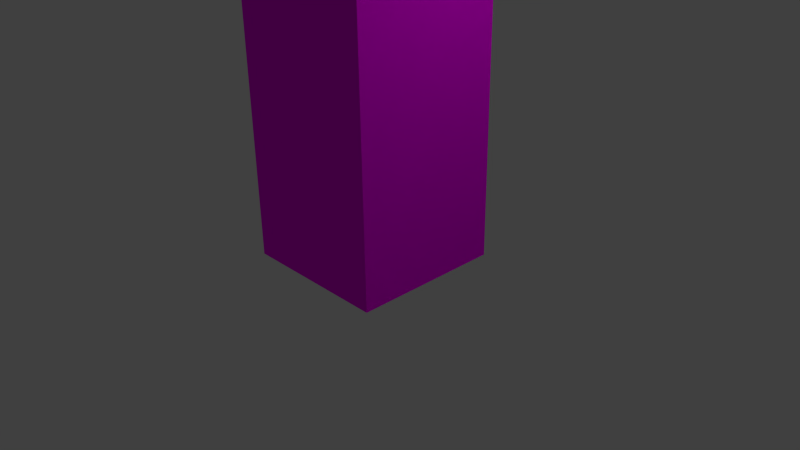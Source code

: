 # Source: pw-tree.blend  (saved by Blender 2.75.0; exported with 4.5.12 LTS)
import bpy
from mathutils import Matrix  # noqa: F401  (used for matrix-valued properties, if any)

bpy.ops.wm.read_factory_settings(use_empty=True)
scene = bpy.context.scene
scene.name = 'Scene'

# ---- collections
col_collection_1 = bpy.data.collections.new('Collection 1'); scene.collection.children.link(col_collection_1)

# ---- images (referenced by path relative to the original .blend; pixels are not part of the script)
import os
ASSET_DIR = os.environ.get("B2B_ASSET_DIR", "")  # directory of the original .blend (textures are referenced by path, not embedded)
HERE = os.path.dirname(os.path.abspath(__file__))  # packed textures are extracted next to this script under _unpacked/

def load_image(name, relpath, width, height, colorspace="sRGB"):
    """Load a texture the original file referenced (path relative to the .blend, or extracted next to this script)."""
    p = next((c for c in (os.path.join(HERE, relpath), os.path.join(ASSET_DIR, relpath)) if relpath and os.path.exists(c)), "")
    if p:
        img = bpy.data.images.load(p, check_existing=True)
        img.name = name
    else:  # same state as the original file: an image datablock whose file is absent (Cycles renders it pink)
        img = bpy.data.images.new(name, width, height)
        img.source = "FILE"
        img.filepath = "//" + (relpath or name)
    img.colorspace_settings.name = colorspace
    return img
img_4396217_leaf_texture_jpg = load_image('4396217-leaf-texture.jpg', '4396217-leaf-texture.jpg', 1024, 1024, 'sRGB')
img_baumkruste_512_jpg = load_image('baumkruste_512.jpg', 'baumkruste_512.jpg', 1024, 1024, 'sRGB')

# ---- materials (node trees are filled in below, after node groups)
mat_material_001 = bpy.data.materials.new('Material.001')
mat_material_001.alpha_threshold = 0.0
mat_material_001.roughness = 0.5
mat_material_003 = bpy.data.materials.new('Material.003')
mat_material_003.alpha_threshold = 0.0
mat_material_003.roughness = 0.5

# ---- material node trees
mat_material_001.use_nodes = True; mat_material_001.node_tree.nodes.clear()
_N = mat_material_001.node_tree.nodes; _L = mat_material_001.node_tree.links
n0 = _N.new('ShaderNodeOutputMaterial'); n0.name = 'Material Output'; n0.location = (300, 300)
n1 = _N.new('ShaderNodeBsdfDiffuse'); n1.name = 'Diffuse BSDF'; n1.location = (10, 300)
n2 = _N.new('ShaderNodeTexImage'); n2.name = 'Image Texture'; n2.location = (-180, 300)
n2.width = 140
n2.image = img_4396217_leaf_texture_jpg
_L.new(n1.outputs[0], n0.inputs[0])
_L.new(n2.outputs[0], n1.inputs[0])
n0.is_active_output = True
mat_material_003.use_nodes = True; mat_material_003.node_tree.nodes.clear()
_N = mat_material_003.node_tree.nodes; _L = mat_material_003.node_tree.links
n0 = _N.new('ShaderNodeOutputMaterial'); n0.name = 'Material Output'; n0.location = (300, 300)
n1 = _N.new('ShaderNodeBsdfDiffuse'); n1.name = 'Diffuse BSDF'; n1.location = (10, 300)
n2 = _N.new('ShaderNodeTexImage'); n2.name = 'Image Texture'; n2.location = (-180, 300)
n2.width = 140
n2.image = img_baumkruste_512_jpg
_L.new(n1.outputs[0], n0.inputs[0])
_L.new(n2.outputs[0], n1.inputs[0])
n0.is_active_output = True

# ---- world
world_world = bpy.data.worlds.new('World'); scene.world = world_world
world_world.color = (0.05088, 0.05088, 0.05088)
world_world.use_sun_shadow = False
world_world.sun_shadow_jitter_overblur = 0.0
world_world.cycles.sampling_method = 'MANUAL'
world_world.cycles.sample_map_resolution = 256

# ---- cameras
cam_camera = bpy.data.cameras.new('Camera')
cam_camera.clip_end = 100.0
cam_camera.lens = 35.0
cam_camera.sensor_width = 32.0
cam_camera.sensor_height = 18.0
cam_camera.ortho_scale = 7.314
cam_camera.dof.focus_distance = 0.0

# ---- lights
light_lamp = bpy.data.lights.new('Lamp', 'POINT')
light_lamp.transmission_factor = 0.0
light_lamp.cutoff_distance = 30.0
light_lamp.energy = 100.0
light_lamp.shadow_buffer_clip_start = 1.001
light_lamp.shadow_soft_size = 0.1
light_lamp.shadow_maximum_resolution = 0.006
light_lamp.use_absolute_resolution = True
light_lamp.cycles.use_multiple_importance_sampling = False

# ---- meshes
me_cube_003 = bpy.data.meshes.new('Cube.003')
me_cube_003.from_pydata([(1.0, 1.0, 0.0), (1.0, -1.0, 0.0), (-1.0, -1.0, 0.0), (-1.0, 1.0, 0.0), (1.0, 1.0, 2.0), (1.0, -1.0, 2.0), (-1.0, -1.0, 2.0), (-1.0, 1.0, 2.0)], [], [(0, 1, 2, 3), (4, 7, 6, 5), (0, 4, 5, 1), (1, 5, 6, 2), (2, 6, 7, 3), (4, 0, 3, 7)])
_uv = me_cube_003.uv_layers.new(name='UVMap')
_uv.uv.foreach_set('vector', [-0.9617, -0.9617, 1.962, -0.9617, 1.962, 1.962, -0.9617, 1.962, -0.9617, -0.9617, 1.962, -0.9617, 1.962, 1.962, -0.9617, 1.962, -0.9617, -0.9617, 1.962, -0.9617, 1.962, 1.962, -0.9617, 1.962, -0.9617, -0.9617, 1.962, -0.9617, 1.962, 1.962, -0.9617, 1.962, -0.9617, -0.9617, 1.962, -0.9617, 1.962, 1.962, -0.9617, 1.962, -0.9617, -0.9617, 1.962, -0.9617, 1.962, 1.962, -0.9617, 1.962])
me_cube_003.materials.append(mat_material_001)
me_cube_003.use_remesh_preserve_volume = False
me_cube_003.use_remesh_preserve_attributes = False
me_cube_003.use_mirror_vertex_groups = False
me_cube_003.update()
me_cube_002 = bpy.data.meshes.new('Cube.002')
me_cube_002.from_pydata([(1.0, 1.0, 0.0), (1.0, -1.0, 0.0), (-1.0, -1.0, 0.0), (-1.0, 1.0, 0.0), (1.0, 1.0, 2.0), (1.0, -1.0, 2.0), (-1.0, -1.0, 2.0), (-1.0, 1.0, 2.0)], [], [(0, 1, 2, 3), (4, 7, 6, 5), (0, 4, 5, 1), (1, 5, 6, 2), (2, 6, 7, 3), (4, 0, 3, 7)])
_uv = me_cube_002.uv_layers.new(name='UVMap')
_uv.uv.foreach_set('vector', [-1.248, -1.248, 2.248, -1.248, 2.248, 2.248, -1.248, 2.248, -1.248, -1.248, 2.248, -1.248, 2.248, 2.248, -1.248, 2.248, -1.248, -1.248, 2.248, -1.248, 2.248, 2.248, -1.248, 2.248, -1.248, -1.248, 2.248, -1.248, 2.248, 2.248, -1.248, 2.248, -1.248, -1.248, 2.248, -1.248, 2.248, 2.248, -1.248, 2.248, -1.248, -1.248, 2.248, -1.248, 2.248, 2.248, -1.248, 2.248])
me_cube_002.materials.append(mat_material_001)
me_cube_002.use_remesh_preserve_volume = False
me_cube_002.use_remesh_preserve_attributes = False
me_cube_002.use_mirror_vertex_groups = False
me_cube_002.update()
me_cube_001 = bpy.data.meshes.new('Cube.001')
me_cube_001.from_pydata([(1.0, 1.0, 0.0), (1.0, -1.0, 0.0), (-1.0, -1.0, 0.0), (-1.0, 1.0, 0.0), (1.0, 1.0, 2.0), (1.0, -1.0, 2.0), (-1.0, -1.0, 2.0), (-1.0, 1.0, 2.0)], [], [(0, 1, 2, 3), (4, 7, 6, 5), (0, 4, 5, 1), (1, 5, 6, 2), (2, 6, 7, 3), (4, 0, 3, 7)])
_uv = me_cube_001.uv_layers.new(name='UVMap')
_uv.uv.foreach_set('vector', [-0.8764, -0.8764, 1.876, -0.8764, 1.876, 1.876, -0.8764, 1.876, -0.8764, -0.8764, 1.876, -0.8764, 1.876, 1.876, -0.8764, 1.876, -0.8764, -0.8764, 1.876, -0.8764, 1.876, 1.876, -0.8764, 1.876, -0.8764, -0.8764, 1.876, -0.8764, 1.876, 1.876, -0.8764, 1.876, -0.8764, -0.8764, 1.876, -0.8764, 1.876, 1.876, -0.8764, 1.876, -0.8764, -0.8764, 1.876, -0.8764, 1.876, 1.876, -0.8764, 1.876])
me_cube_001.materials.append(mat_material_003)
me_cube_001.use_remesh_preserve_volume = False
me_cube_001.use_remesh_preserve_attributes = False
me_cube_001.use_mirror_vertex_groups = False
me_cube_001.update()
me_cube = bpy.data.meshes.new('Cube')
me_cube.from_pydata([(1.0, 1.0, 0.0), (1.0, -1.0, 0.0), (-1.0, -1.0, 0.0), (-1.0, 1.0, 0.0), (1.0, 1.0, 2.0), (1.0, -1.0, 2.0), (-1.0, -1.0, 2.0), (-1.0, 1.0, 2.0)], [], [(0, 1, 2, 3), (4, 7, 6, 5), (0, 4, 5, 1), (1, 5, 6, 2), (2, 6, 7, 3), (4, 0, 3, 7)])
_uv = me_cube.uv_layers.new(name='UVMap')
_uv.uv.foreach_set('vector', [-1.047, -1.047, 2.047, -1.047, 2.047, 2.047, -1.047, 2.047, -1.047, -1.047, 2.047, -1.047, 2.047, 2.047, -1.047, 2.047, -1.047, -1.047, 2.047, -1.047, 2.047, 2.047, -1.047, 2.047, -1.047, -1.047, 2.047, -1.047, 2.047, 2.047, -1.047, 2.047, -1.047, -1.047, 2.047, -1.047, 2.047, 2.047, -1.047, 2.047, -1.047, -1.047, 2.047, -1.047, 2.047, 2.047, -1.047, 2.047])
me_cube.materials.append(mat_material_001)
me_cube.use_remesh_preserve_volume = False
me_cube.use_remesh_preserve_attributes = False
me_cube.use_mirror_vertex_groups = False
me_cube.update()

# ---- objects
ob_cube_003 = bpy.data.objects.new('Cube.003', me_cube_003)
ob_cube_002 = bpy.data.objects.new('Cube.002', me_cube_002)
ob_cube_001 = bpy.data.objects.new('Cube.001', me_cube_001)
ob_cube = bpy.data.objects.new('Cube', me_cube)
ob_lamp = bpy.data.objects.new('Lamp', light_lamp)
ob_camera = bpy.data.objects.new('Camera', cam_camera)

# ---- transforms, parenting, visibility, modifiers, constraints
ob_cube_003.location = (0.0, 0.0, 6.0)
ob_cube_003.rotation_euler = (1.047, 0.0, 4.189)
ob_cube_003.scale = (1.0, 1.0, 3.0)
ob_cube_003.lock_rotation = (False, True, False)
ob_cube_003.lock_rotations_4d = False
ob_cube_003.empty_display_type = 'ARROWS'
ob_cube_003.lineart.crease_threshold = 0.0
ob_cube_002.location = (0.0, 0.0, 6.0)
ob_cube_002.rotation_euler = (1.047, 0.0, 2.094)
ob_cube_002.scale = (1.009, 1.009, 3.027)
ob_cube_002.lock_rotation = (False, True, False)
ob_cube_002.lock_rotations_4d = False
ob_cube_002.empty_display_type = 'ARROWS'
ob_cube_002.lineart.crease_threshold = 0.0
ob_cube_001.location = (0.0, 0.0, 0.0)
ob_cube_001.scale = (1.0, 1.0, 3.0)
ob_cube_001.lock_rotations_4d = False
ob_cube_001.empty_display_type = 'ARROWS'
ob_cube_001.lineart.crease_threshold = 0.0
ob_cube.location = (0.0, 0.0, 6.0)
ob_cube.rotation_euler = (1.047, 0.0, 0.0)
ob_cube.scale = (1.027, 1.027, 3.081)
ob_cube.lock_rotations_4d = False
ob_cube.empty_display_type = 'ARROWS'
ob_cube.lineart.crease_threshold = 0.0
ob_lamp.location = (4.076, 1.005, 5.904)
ob_lamp.rotation_euler = (0.6503, 0.05522, 1.866)
ob_lamp.lock_rotations_4d = False
ob_lamp.empty_display_type = 'ARROWS'
ob_lamp.color = (0.0, 0.0, 0.0, 0.0)
ob_lamp.lineart.crease_threshold = 0.0
ob_camera.location = (7.481, -6.508, 5.344)
ob_camera.rotation_euler = (1.109, 0.01082, 0.8149)
ob_camera.lock_rotations_4d = False
ob_camera.empty_display_type = 'ARROWS'
ob_camera.color = (0.0, 0.0, 0.0, 0.0)
ob_camera.display_type = 'WIRE'
ob_camera.lineart.crease_threshold = 0.0

# ---- collection membership
col_collection_1.objects.link(ob_cube_003)
col_collection_1.objects.link(ob_cube_002)
col_collection_1.objects.link(ob_cube_001)
col_collection_1.objects.link(ob_cube)
col_collection_1.objects.link(ob_lamp)
col_collection_1.objects.link(ob_camera)

# ---- scene / render settings (as saved in the file)
scene.camera = ob_camera
scene.frame_start = 1; scene.frame_end = 250; scene.frame_set(1)
scene.render.engine = 'CYCLES'
scene.render.resolution_percentage = 50
scene.render.dither_intensity = 0.0
scene.cycles.use_denoising = False
scene.cycles.samples = 10
scene.cycles.sampling_pattern = 'TABULATED_SOBOL'
scene.cycles.light_sampling_threshold = 0.0
scene.cycles.use_adaptive_sampling = False
scene.cycles.use_light_tree = False
scene.cycles.blur_glossy = 0.0
scene.cycles.pixel_filter_type = 'GAUSSIAN'
scene.cycles.sample_clamp_indirect = 0.0
scene.view_settings.view_transform = 'Standard'
bpy.context.view_layer.update()
